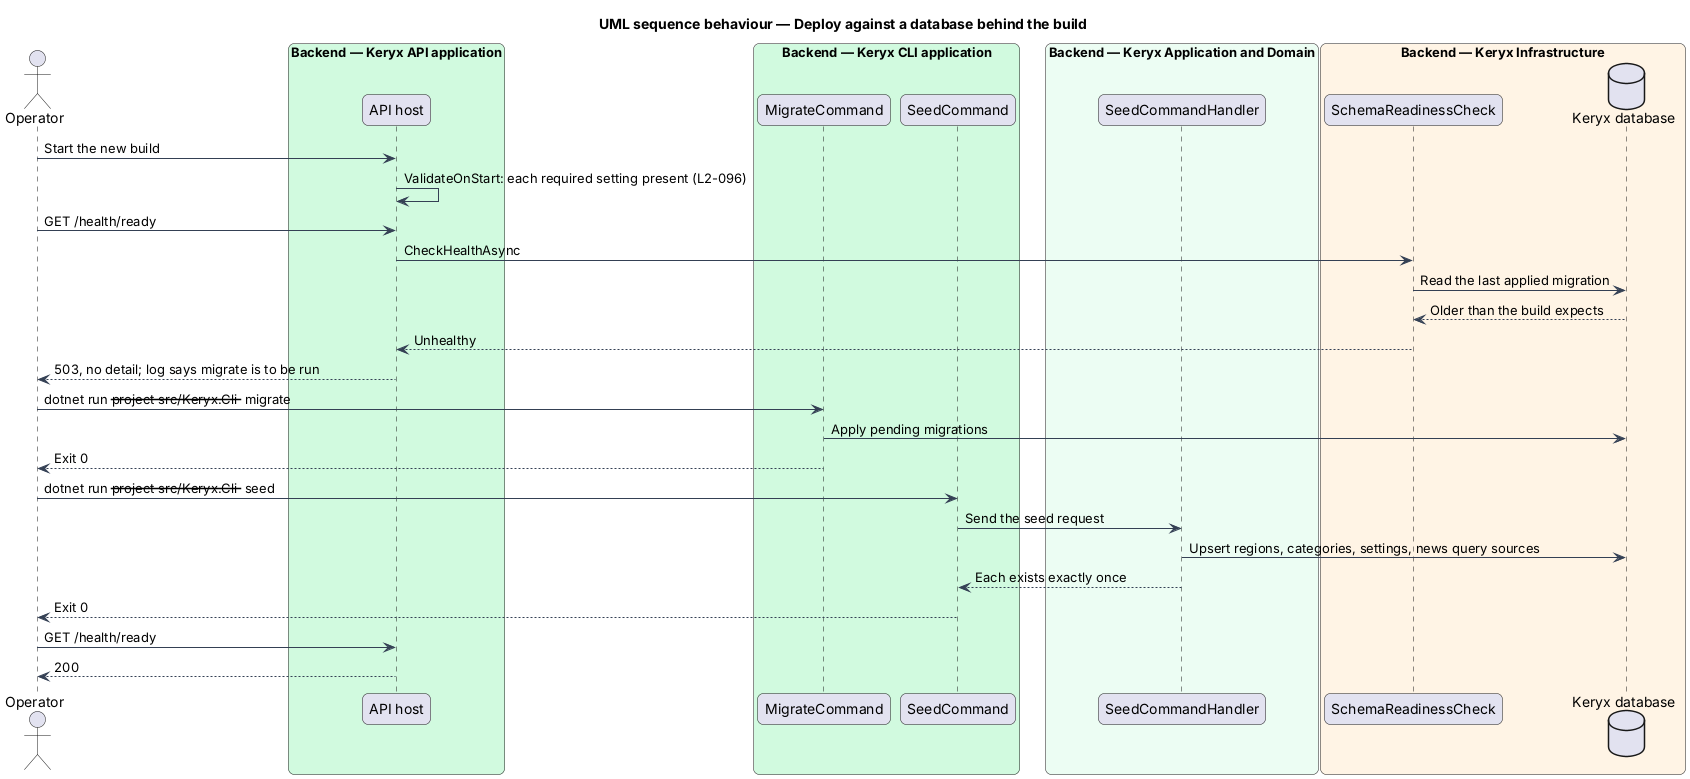

The diagram above was rendered by PlantUML. Its source (embedded in the PNG):
@startuml
title UML sequence behaviour — Deploy against a database behind the build
skinparam backgroundColor #FFFFFF
skinparam shadowing false
skinparam roundcorner 12
skinparam defaultFontName Arial
skinparam ArrowColor #344054
skinparam rectangle {
  BorderColor #344054
  FontColor #101828
}
skinparam package {
  BorderColor #667085
  FontColor #101828
  BackgroundColor #F9FAFB
}
actor "Operator" as op
box "Backend — Keryx API application" #D1FADF
  participant "API host" as host
end box
box "Backend — Keryx CLI application" #D1FADF
  participant "MigrateCommand" as mig
  participant "SeedCommand" as seed
end box
box "Backend — Keryx Application and Domain" #ECFDF3
  participant "SeedCommandHandler" as sh
end box
box "Backend — Keryx Infrastructure" #FFF4E5
  participant "SchemaReadinessCheck" as ready
  database "Keryx database" as db
end box
op -> host : Start the new build
host -> host : ValidateOnStart: each required setting present (L2-096)
op -> host : GET /health/ready
host -> ready : CheckHealthAsync
ready -> db : Read the last applied migration
db --> ready : Older than the build expects
ready --> host : Unhealthy
host --> op : 503, no detail; log says migrate is to be run
op -> mig : dotnet run --project src/Keryx.Cli -- migrate
mig -> db : Apply pending migrations
mig --> op : Exit 0
op -> seed : dotnet run --project src/Keryx.Cli -- seed
seed -> sh : Send the seed request
sh -> db : Upsert regions, categories, settings, news query sources
sh --> seed : Each exists exactly once
seed --> op : Exit 0
op -> host : GET /health/ready
host --> op : 200
@enduml